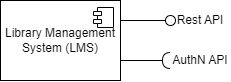

The diagram above was exported from draw.io. Its source (the exported page's mxGraphModel, read from the mxfile embedded in the PNG):
<mxGraphModel dx="843" dy="491" grid="1" gridSize="10" guides="1" tooltips="1" connect="1" arrows="1" fold="1" page="1" pageScale="1" pageWidth="827" pageHeight="1169" background="none" math="0" shadow="0">
  <root>
    <mxCell id="0" />
    <mxCell id="1" parent="0" />
    <mxCell id="GdkETzRNj5yhd8Zk1qg0-5" value="" style="rounded=0;orthogonalLoop=1;jettySize=auto;html=1;endArrow=halfCircle;endFill=0;endSize=6;strokeWidth=1;sketch=0;fontSize=12;curved=1;exitX=1;exitY=0.75;exitDx=0;exitDy=0;entryX=0;entryY=0.5;entryDx=0;entryDy=0;" edge="1" target="GdkETzRNj5yhd8Zk1qg0-18" parent="1" source="GdkETzRNj5yhd8Zk1qg0-14">
      <mxGeometry relative="1" as="geometry">
        <mxPoint x="200" y="125" as="sourcePoint" />
        <mxPoint x="240" y="140" as="targetPoint" />
      </mxGeometry>
    </mxCell>
    <mxCell id="GdkETzRNj5yhd8Zk1qg0-6" value="" style="ellipse;whiteSpace=wrap;html=1;align=center;aspect=fixed;fillColor=none;strokeColor=none;resizable=0;perimeter=centerPerimeter;rotatable=0;allowArrows=0;points=[];outlineConnect=1;" vertex="1" parent="1">
      <mxGeometry x="240" y="135" width="10" height="10" as="geometry" />
    </mxCell>
    <mxCell id="GdkETzRNj5yhd8Zk1qg0-11" value="" style="rounded=0;orthogonalLoop=1;jettySize=auto;html=1;endArrow=oval;endFill=0;sketch=0;sourcePerimeterSpacing=0;targetPerimeterSpacing=0;endSize=10;exitX=1;exitY=0.25;exitDx=0;exitDy=0;entryX=0;entryY=0.5;entryDx=0;entryDy=0;" edge="1" target="GdkETzRNj5yhd8Zk1qg0-17" parent="1" source="GdkETzRNj5yhd8Zk1qg0-14">
      <mxGeometry relative="1" as="geometry">
        <mxPoint x="200" y="95" as="sourcePoint" />
      </mxGeometry>
    </mxCell>
    <mxCell id="GdkETzRNj5yhd8Zk1qg0-12" value="" style="ellipse;whiteSpace=wrap;html=1;align=center;aspect=fixed;fillColor=none;strokeColor=none;resizable=0;perimeter=centerPerimeter;rotatable=0;allowArrows=0;points=[];outlineConnect=1;" vertex="1" parent="1">
      <mxGeometry x="240" y="95" width="10" height="10" as="geometry" />
    </mxCell>
    <mxCell id="GdkETzRNj5yhd8Zk1qg0-14" value="Library Management System (LMS)" style="html=1;dropTarget=0;whiteSpace=wrap;" vertex="1" parent="1">
      <mxGeometry x="80" y="80" width="120" height="80" as="geometry" />
    </mxCell>
    <mxCell id="GdkETzRNj5yhd8Zk1qg0-15" value="" style="shape=module;jettyWidth=8;jettyHeight=4;" vertex="1" parent="GdkETzRNj5yhd8Zk1qg0-14">
      <mxGeometry x="1" width="20" height="20" relative="1" as="geometry">
        <mxPoint x="-27" y="7" as="offset" />
      </mxGeometry>
    </mxCell>
    <mxCell id="GdkETzRNj5yhd8Zk1qg0-17" value="Rest API" style="text;html=1;align=center;verticalAlign=middle;whiteSpace=wrap;rounded=0;" vertex="1" parent="1">
      <mxGeometry x="250" y="85" width="60" height="30" as="geometry" />
    </mxCell>
    <mxCell id="GdkETzRNj5yhd8Zk1qg0-18" value="AuthN API" style="text;html=1;align=center;verticalAlign=middle;whiteSpace=wrap;rounded=0;" vertex="1" parent="1">
      <mxGeometry x="250" y="125" width="60" height="30" as="geometry" />
    </mxCell>
  </root>
</mxGraphModel>